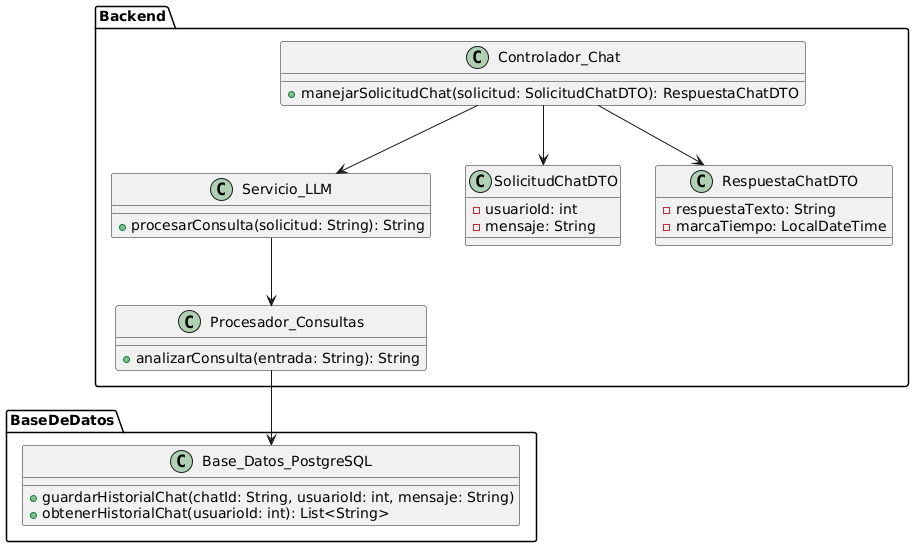

The diagram above was rendered by PlantUML. Its source (embedded in the PNG):
@startuml
package Backend {
    class Controlador_Chat {
        + manejarSolicitudChat(solicitud: SolicitudChatDTO): RespuestaChatDTO
    }

    class Servicio_LLM {
        + procesarConsulta(solicitud: String): String
    }

    class Procesador_Consultas {
        + analizarConsulta(entrada: String): String
    }

    class SolicitudChatDTO {
        - usuarioId: int
        - mensaje: String
    }

    class RespuestaChatDTO {
        - respuestaTexto: String
        - marcaTiempo: LocalDateTime
    }
}

package BaseDeDatos {
    class Base_Datos_PostgreSQL {
        + guardarHistorialChat(chatId: String, usuarioId: int, mensaje: String)
        + obtenerHistorialChat(usuarioId: int): List<String>
    }
}

Controlador_Chat --> SolicitudChatDTO
Controlador_Chat --> RespuestaChatDTO
Controlador_Chat --> Servicio_LLM
Servicio_LLM --> Procesador_Consultas
Procesador_Consultas --> Base_Datos_PostgreSQL
@enduml